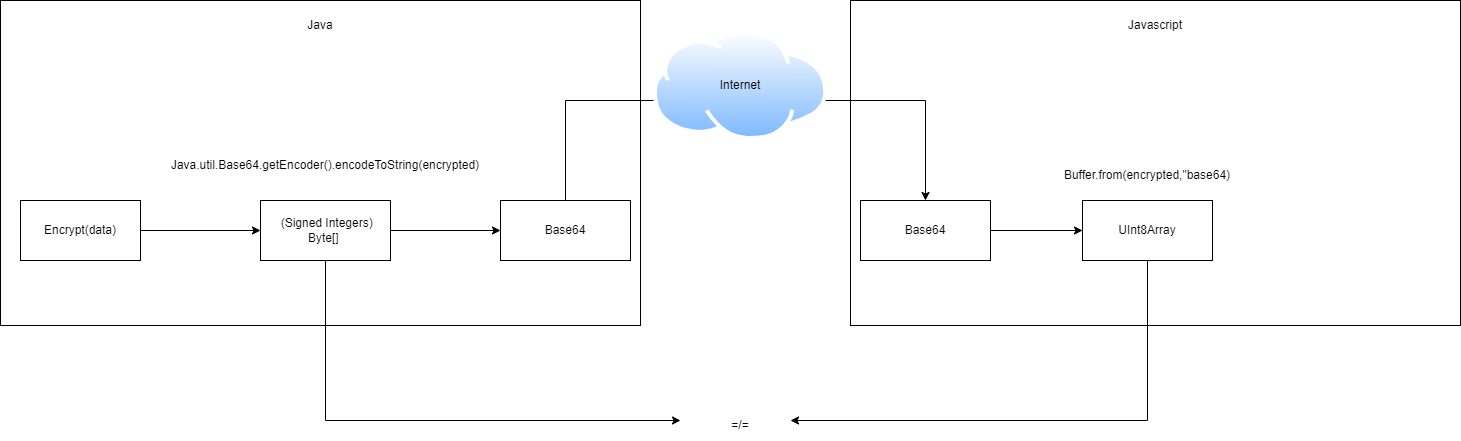

The diagram above was exported from draw.io. Its source (the exported page's mxGraphModel, read from the mxfile embedded in the PNG):
<mxGraphModel dx="2048" dy="764" grid="1" gridSize="10" guides="1" tooltips="1" connect="1" arrows="1" fold="1" page="1" pageScale="1" pageWidth="827" pageHeight="1169" math="0" shadow="0">
  <root>
    <mxCell id="0" />
    <mxCell id="1" parent="0" />
    <mxCell id="LVi7EQzbd4j-sngt5EhN-26" value="" style="rounded=0;whiteSpace=wrap;html=1;" vertex="1" parent="1">
      <mxGeometry x="570" y="100" width="610" height="325" as="geometry" />
    </mxCell>
    <mxCell id="LVi7EQzbd4j-sngt5EhN-27" value="Javascript" style="text;html=1;strokeColor=none;fillColor=none;align=center;verticalAlign=middle;whiteSpace=wrap;rounded=0;" vertex="1" parent="1">
      <mxGeometry x="845" y="110" width="60" height="30" as="geometry" />
    </mxCell>
    <mxCell id="LVi7EQzbd4j-sngt5EhN-24" value="" style="rounded=0;whiteSpace=wrap;html=1;" vertex="1" parent="1">
      <mxGeometry x="-280" y="100" width="640" height="325" as="geometry" />
    </mxCell>
    <mxCell id="LVi7EQzbd4j-sngt5EhN-1" value="&amp;nbsp;(Signed Integers)&lt;br&gt;Byte[]&amp;nbsp;" style="rounded=0;whiteSpace=wrap;html=1;" vertex="1" parent="1">
      <mxGeometry x="-20" y="300" width="130" height="60" as="geometry" />
    </mxCell>
    <mxCell id="LVi7EQzbd4j-sngt5EhN-3" value="Base64" style="rounded=0;whiteSpace=wrap;html=1;" vertex="1" parent="1">
      <mxGeometry x="220" y="300" width="130" height="60" as="geometry" />
    </mxCell>
    <mxCell id="LVi7EQzbd4j-sngt5EhN-4" value="Base64" style="rounded=0;whiteSpace=wrap;html=1;" vertex="1" parent="1">
      <mxGeometry x="580" y="300" width="130" height="60" as="geometry" />
    </mxCell>
    <mxCell id="LVi7EQzbd4j-sngt5EhN-5" value="UInt8Array" style="rounded=0;whiteSpace=wrap;html=1;" vertex="1" parent="1">
      <mxGeometry x="802" y="300" width="130" height="60" as="geometry" />
    </mxCell>
    <mxCell id="LVi7EQzbd4j-sngt5EhN-6" value="" style="endArrow=classic;html=1;rounded=0;entryX=0;entryY=0.5;entryDx=0;entryDy=0;exitX=1;exitY=0.5;exitDx=0;exitDy=0;" edge="1" parent="1" source="LVi7EQzbd4j-sngt5EhN-1" target="LVi7EQzbd4j-sngt5EhN-3">
      <mxGeometry width="50" height="50" relative="1" as="geometry">
        <mxPoint x="190" y="500" as="sourcePoint" />
        <mxPoint x="240" y="450" as="targetPoint" />
      </mxGeometry>
    </mxCell>
    <mxCell id="LVi7EQzbd4j-sngt5EhN-7" value="" style="endArrow=classic;html=1;rounded=0;entryX=0.5;entryY=0;entryDx=0;entryDy=0;exitX=0.5;exitY=0;exitDx=0;exitDy=0;" edge="1" parent="1" source="LVi7EQzbd4j-sngt5EhN-3" target="LVi7EQzbd4j-sngt5EhN-4">
      <mxGeometry width="50" height="50" relative="1" as="geometry">
        <mxPoint x="370" y="210" as="sourcePoint" />
        <mxPoint x="420" y="210" as="targetPoint" />
        <Array as="points">
          <mxPoint x="285" y="200" />
          <mxPoint x="645" y="200" />
        </Array>
      </mxGeometry>
    </mxCell>
    <mxCell id="LVi7EQzbd4j-sngt5EhN-10" value="" style="aspect=fixed;perimeter=ellipsePerimeter;html=1;align=center;shadow=0;dashed=0;spacingTop=3;image;image=img/lib/active_directory/internet_cloud.svg;" vertex="1" parent="1">
      <mxGeometry x="372.7" y="130" width="174.6" height="110" as="geometry" />
    </mxCell>
    <mxCell id="LVi7EQzbd4j-sngt5EhN-11" value="Internet" style="text;html=1;strokeColor=none;fillColor=none;align=center;verticalAlign=middle;whiteSpace=wrap;rounded=0;" vertex="1" parent="1">
      <mxGeometry x="429.7" y="170" width="60" height="30" as="geometry" />
    </mxCell>
    <mxCell id="LVi7EQzbd4j-sngt5EhN-12" value="" style="endArrow=classic;html=1;rounded=0;entryX=0;entryY=0.5;entryDx=0;entryDy=0;exitX=1;exitY=0.5;exitDx=0;exitDy=0;" edge="1" parent="1" source="LVi7EQzbd4j-sngt5EhN-4" target="LVi7EQzbd4j-sngt5EhN-5">
      <mxGeometry width="50" height="50" relative="1" as="geometry">
        <mxPoint x="620" y="480" as="sourcePoint" />
        <mxPoint x="670" y="430" as="targetPoint" />
      </mxGeometry>
    </mxCell>
    <mxCell id="LVi7EQzbd4j-sngt5EhN-15" value="" style="endArrow=classic;html=1;rounded=0;exitX=0.5;exitY=1;exitDx=0;exitDy=0;" edge="1" parent="1" source="LVi7EQzbd4j-sngt5EhN-1">
      <mxGeometry width="50" height="50" relative="1" as="geometry">
        <mxPoint x="105" y="359.9999999999999" as="sourcePoint" />
        <mxPoint x="400" y="520" as="targetPoint" />
        <Array as="points">
          <mxPoint x="45" y="520" />
        </Array>
      </mxGeometry>
    </mxCell>
    <mxCell id="LVi7EQzbd4j-sngt5EhN-16" value="" style="endArrow=classic;html=1;rounded=0;exitX=0.5;exitY=1;exitDx=0;exitDy=0;" edge="1" parent="1" source="LVi7EQzbd4j-sngt5EhN-5">
      <mxGeometry width="50" height="50" relative="1" as="geometry">
        <mxPoint x="680" y="439.9999999999999" as="sourcePoint" />
        <mxPoint x="510" y="520" as="targetPoint" />
        <Array as="points">
          <mxPoint x="867" y="520" />
        </Array>
      </mxGeometry>
    </mxCell>
    <mxCell id="LVi7EQzbd4j-sngt5EhN-17" value="=/=" style="text;html=1;strokeColor=none;fillColor=none;align=center;verticalAlign=middle;whiteSpace=wrap;rounded=0;" vertex="1" parent="1">
      <mxGeometry x="430" y="510" width="60" height="30" as="geometry" />
    </mxCell>
    <mxCell id="LVi7EQzbd4j-sngt5EhN-18" value="Encrypt(data)" style="rounded=0;whiteSpace=wrap;html=1;" vertex="1" parent="1">
      <mxGeometry x="-260" y="300" width="120" height="60" as="geometry" />
    </mxCell>
    <mxCell id="LVi7EQzbd4j-sngt5EhN-19" value="" style="endArrow=classic;html=1;rounded=0;exitX=1;exitY=0.5;exitDx=0;exitDy=0;" edge="1" parent="1" source="LVi7EQzbd4j-sngt5EhN-18" target="LVi7EQzbd4j-sngt5EhN-1">
      <mxGeometry width="50" height="50" relative="1" as="geometry">
        <mxPoint x="-40" y="490" as="sourcePoint" />
        <mxPoint x="10" y="440" as="targetPoint" />
      </mxGeometry>
    </mxCell>
    <mxCell id="LVi7EQzbd4j-sngt5EhN-21" value="Buffer.from(encrypted,&quot;base64)" style="text;html=1;strokeColor=none;fillColor=none;align=center;verticalAlign=middle;whiteSpace=wrap;rounded=0;" vertex="1" parent="1">
      <mxGeometry x="837" y="260" width="60" height="30" as="geometry" />
    </mxCell>
    <mxCell id="LVi7EQzbd4j-sngt5EhN-23" value="Java.util.Base64.getEncoder().encodeToString(encrypted)" style="text;html=1;strokeColor=none;fillColor=none;align=center;verticalAlign=middle;whiteSpace=wrap;rounded=0;" vertex="1" parent="1">
      <mxGeometry x="15" y="250" width="60" height="30" as="geometry" />
    </mxCell>
    <mxCell id="LVi7EQzbd4j-sngt5EhN-25" value="Java" style="text;html=1;strokeColor=none;fillColor=none;align=center;verticalAlign=middle;whiteSpace=wrap;rounded=0;" vertex="1" parent="1">
      <mxGeometry x="10" y="110" width="60" height="30" as="geometry" />
    </mxCell>
  </root>
</mxGraphModel>